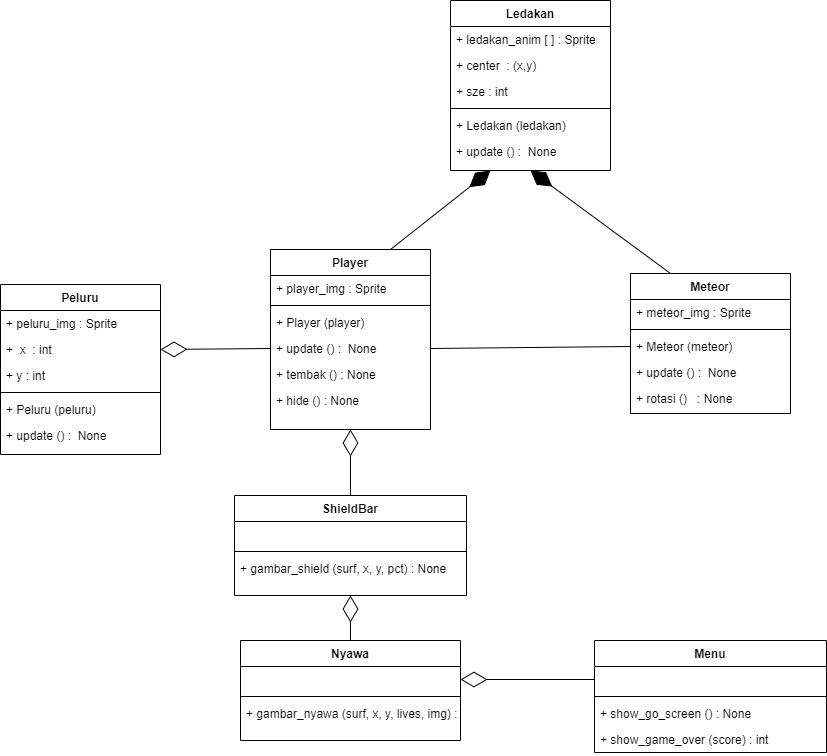

The diagram above was exported from draw.io. Its source (the exported page's mxGraphModel, read from the mxfile embedded in the PNG):
<mxGraphModel dx="1984" dy="1769" grid="1" gridSize="10" guides="1" tooltips="1" connect="1" arrows="1" fold="1" page="1" pageScale="1" pageWidth="827" pageHeight="1169" math="0" shadow="0">
  <root>
    <mxCell id="WIyWlLk6GJQsqaUBKTNV-0" />
    <mxCell id="WIyWlLk6GJQsqaUBKTNV-1" parent="WIyWlLk6GJQsqaUBKTNV-0" />
    <mxCell id="zkfFHV4jXpPFQw0GAbJ--17" value="Player" style="swimlane;fontStyle=1;align=center;verticalAlign=top;childLayout=stackLayout;horizontal=1;startSize=26;horizontalStack=0;resizeParent=1;resizeLast=0;collapsible=1;marginBottom=0;rounded=0;shadow=0;strokeWidth=1;" parent="WIyWlLk6GJQsqaUBKTNV-1" vertex="1">
      <mxGeometry x="180" y="239" width="160" height="180" as="geometry">
        <mxRectangle x="550" y="140" width="160" height="26" as="alternateBounds" />
      </mxGeometry>
    </mxCell>
    <mxCell id="zkfFHV4jXpPFQw0GAbJ--18" value="+ player_img : Sprite" style="text;align=left;verticalAlign=top;spacingLeft=4;spacingRight=4;overflow=hidden;rotatable=0;points=[[0,0.5],[1,0.5]];portConstraint=eastwest;" parent="zkfFHV4jXpPFQw0GAbJ--17" vertex="1">
      <mxGeometry y="26" width="160" height="26" as="geometry" />
    </mxCell>
    <mxCell id="zkfFHV4jXpPFQw0GAbJ--23" value="" style="line;html=1;strokeWidth=1;align=left;verticalAlign=middle;spacingTop=-1;spacingLeft=3;spacingRight=3;rotatable=0;labelPosition=right;points=[];portConstraint=eastwest;" parent="zkfFHV4jXpPFQw0GAbJ--17" vertex="1">
      <mxGeometry y="52" width="160" height="8" as="geometry" />
    </mxCell>
    <mxCell id="LEAbgz7uzzdSM9bQTEd7-1" value="+ Player (player)  " style="text;align=left;verticalAlign=top;spacingLeft=4;spacingRight=4;overflow=hidden;rotatable=0;points=[[0,0.5],[1,0.5]];portConstraint=eastwest;" parent="zkfFHV4jXpPFQw0GAbJ--17" vertex="1">
      <mxGeometry y="60" width="160" height="26" as="geometry" />
    </mxCell>
    <mxCell id="zkfFHV4jXpPFQw0GAbJ--24" value="+ update () :  None" style="text;align=left;verticalAlign=top;spacingLeft=4;spacingRight=4;overflow=hidden;rotatable=0;points=[[0,0.5],[1,0.5]];portConstraint=eastwest;" parent="zkfFHV4jXpPFQw0GAbJ--17" vertex="1">
      <mxGeometry y="86" width="160" height="26" as="geometry" />
    </mxCell>
    <mxCell id="zkfFHV4jXpPFQw0GAbJ--25" value="+ tembak () : None" style="text;align=left;verticalAlign=top;spacingLeft=4;spacingRight=4;overflow=hidden;rotatable=0;points=[[0,0.5],[1,0.5]];portConstraint=eastwest;" parent="zkfFHV4jXpPFQw0GAbJ--17" vertex="1">
      <mxGeometry y="112" width="160" height="26" as="geometry" />
    </mxCell>
    <mxCell id="LEAbgz7uzzdSM9bQTEd7-0" value="+ hide () : None " style="text;align=left;verticalAlign=top;spacingLeft=4;spacingRight=4;overflow=hidden;rotatable=0;points=[[0,0.5],[1,0.5]];portConstraint=eastwest;" parent="zkfFHV4jXpPFQw0GAbJ--17" vertex="1">
      <mxGeometry y="138" width="160" height="26" as="geometry" />
    </mxCell>
    <mxCell id="LEAbgz7uzzdSM9bQTEd7-9" value="Peluru" style="swimlane;fontStyle=1;align=center;verticalAlign=top;childLayout=stackLayout;horizontal=1;startSize=26;horizontalStack=0;resizeParent=1;resizeLast=0;collapsible=1;marginBottom=0;rounded=0;shadow=0;strokeWidth=1;" parent="WIyWlLk6GJQsqaUBKTNV-1" vertex="1">
      <mxGeometry x="-90" y="274" width="160" height="170" as="geometry">
        <mxRectangle x="550" y="140" width="160" height="26" as="alternateBounds" />
      </mxGeometry>
    </mxCell>
    <mxCell id="LEAbgz7uzzdSM9bQTEd7-10" value="+ peluru_img : Sprite " style="text;align=left;verticalAlign=top;spacingLeft=4;spacingRight=4;overflow=hidden;rotatable=0;points=[[0,0.5],[1,0.5]];portConstraint=eastwest;" parent="LEAbgz7uzzdSM9bQTEd7-9" vertex="1">
      <mxGeometry y="26" width="160" height="26" as="geometry" />
    </mxCell>
    <mxCell id="LEAbgz7uzzdSM9bQTEd7-16" value="+  x  : int" style="text;align=left;verticalAlign=top;spacingLeft=4;spacingRight=4;overflow=hidden;rotatable=0;points=[[0,0.5],[1,0.5]];portConstraint=eastwest;" parent="LEAbgz7uzzdSM9bQTEd7-9" vertex="1">
      <mxGeometry y="52" width="160" height="26" as="geometry" />
    </mxCell>
    <mxCell id="LEAbgz7uzzdSM9bQTEd7-17" value="+ y : int " style="text;align=left;verticalAlign=top;spacingLeft=4;spacingRight=4;overflow=hidden;rotatable=0;points=[[0,0.5],[1,0.5]];portConstraint=eastwest;" parent="LEAbgz7uzzdSM9bQTEd7-9" vertex="1">
      <mxGeometry y="78" width="160" height="26" as="geometry" />
    </mxCell>
    <mxCell id="LEAbgz7uzzdSM9bQTEd7-11" value="" style="line;html=1;strokeWidth=1;align=left;verticalAlign=middle;spacingTop=-1;spacingLeft=3;spacingRight=3;rotatable=0;labelPosition=right;points=[];portConstraint=eastwest;" parent="LEAbgz7uzzdSM9bQTEd7-9" vertex="1">
      <mxGeometry y="104" width="160" height="8" as="geometry" />
    </mxCell>
    <mxCell id="LEAbgz7uzzdSM9bQTEd7-12" value="+ Peluru (peluru)" style="text;align=left;verticalAlign=top;spacingLeft=4;spacingRight=4;overflow=hidden;rotatable=0;points=[[0,0.5],[1,0.5]];portConstraint=eastwest;" parent="LEAbgz7uzzdSM9bQTEd7-9" vertex="1">
      <mxGeometry y="112" width="160" height="26" as="geometry" />
    </mxCell>
    <mxCell id="LEAbgz7uzzdSM9bQTEd7-13" value="+ update () :  None" style="text;align=left;verticalAlign=top;spacingLeft=4;spacingRight=4;overflow=hidden;rotatable=0;points=[[0,0.5],[1,0.5]];portConstraint=eastwest;" parent="LEAbgz7uzzdSM9bQTEd7-9" vertex="1">
      <mxGeometry y="138" width="160" height="26" as="geometry" />
    </mxCell>
    <mxCell id="LEAbgz7uzzdSM9bQTEd7-18" value="Meteor" style="swimlane;fontStyle=1;align=center;verticalAlign=top;childLayout=stackLayout;horizontal=1;startSize=26;horizontalStack=0;resizeParent=1;resizeLast=0;collapsible=1;marginBottom=0;rounded=0;shadow=0;strokeWidth=1;" parent="WIyWlLk6GJQsqaUBKTNV-1" vertex="1">
      <mxGeometry x="540" y="263" width="160" height="140" as="geometry">
        <mxRectangle x="550" y="140" width="160" height="26" as="alternateBounds" />
      </mxGeometry>
    </mxCell>
    <mxCell id="LEAbgz7uzzdSM9bQTEd7-19" value="+ meteor_img : Sprite " style="text;align=left;verticalAlign=top;spacingLeft=4;spacingRight=4;overflow=hidden;rotatable=0;points=[[0,0.5],[1,0.5]];portConstraint=eastwest;" parent="LEAbgz7uzzdSM9bQTEd7-18" vertex="1">
      <mxGeometry y="26" width="160" height="26" as="geometry" />
    </mxCell>
    <mxCell id="LEAbgz7uzzdSM9bQTEd7-22" value="" style="line;html=1;strokeWidth=1;align=left;verticalAlign=middle;spacingTop=-1;spacingLeft=3;spacingRight=3;rotatable=0;labelPosition=right;points=[];portConstraint=eastwest;" parent="LEAbgz7uzzdSM9bQTEd7-18" vertex="1">
      <mxGeometry y="52" width="160" height="8" as="geometry" />
    </mxCell>
    <mxCell id="LEAbgz7uzzdSM9bQTEd7-23" value="+ Meteor (meteor)" style="text;align=left;verticalAlign=top;spacingLeft=4;spacingRight=4;overflow=hidden;rotatable=0;points=[[0,0.5],[1,0.5]];portConstraint=eastwest;" parent="LEAbgz7uzzdSM9bQTEd7-18" vertex="1">
      <mxGeometry y="60" width="160" height="26" as="geometry" />
    </mxCell>
    <mxCell id="LEAbgz7uzzdSM9bQTEd7-24" value="+ update () :  None" style="text;align=left;verticalAlign=top;spacingLeft=4;spacingRight=4;overflow=hidden;rotatable=0;points=[[0,0.5],[1,0.5]];portConstraint=eastwest;" parent="LEAbgz7uzzdSM9bQTEd7-18" vertex="1">
      <mxGeometry y="86" width="160" height="26" as="geometry" />
    </mxCell>
    <mxCell id="LEAbgz7uzzdSM9bQTEd7-25" value="+ rotasi ()   : None " style="text;align=left;verticalAlign=top;spacingLeft=4;spacingRight=4;overflow=hidden;rotatable=0;points=[[0,0.5],[1,0.5]];portConstraint=eastwest;" parent="LEAbgz7uzzdSM9bQTEd7-18" vertex="1">
      <mxGeometry y="112" width="160" height="26" as="geometry" />
    </mxCell>
    <mxCell id="LEAbgz7uzzdSM9bQTEd7-32" value="Menu" style="swimlane;fontStyle=1;align=center;verticalAlign=top;childLayout=stackLayout;horizontal=1;startSize=26;horizontalStack=0;resizeParent=1;resizeLast=0;collapsible=1;marginBottom=0;rounded=0;shadow=0;strokeWidth=1;" parent="WIyWlLk6GJQsqaUBKTNV-1" vertex="1">
      <mxGeometry x="504" y="630" width="232" height="112" as="geometry">
        <mxRectangle x="550" y="140" width="160" height="26" as="alternateBounds" />
      </mxGeometry>
    </mxCell>
    <mxCell id="LEAbgz7uzzdSM9bQTEd7-33" value=" " style="text;align=left;verticalAlign=top;spacingLeft=4;spacingRight=4;overflow=hidden;rotatable=0;points=[[0,0.5],[1,0.5]];portConstraint=eastwest;" parent="LEAbgz7uzzdSM9bQTEd7-32" vertex="1">
      <mxGeometry y="26" width="232" height="26" as="geometry" />
    </mxCell>
    <mxCell id="LEAbgz7uzzdSM9bQTEd7-34" value="" style="line;html=1;strokeWidth=1;align=left;verticalAlign=middle;spacingTop=-1;spacingLeft=3;spacingRight=3;rotatable=0;labelPosition=right;points=[];portConstraint=eastwest;" parent="LEAbgz7uzzdSM9bQTEd7-32" vertex="1">
      <mxGeometry y="52" width="232" height="8" as="geometry" />
    </mxCell>
    <mxCell id="LEAbgz7uzzdSM9bQTEd7-35" value="+ show_go_screen () : None " style="text;align=left;verticalAlign=top;spacingLeft=4;spacingRight=4;overflow=hidden;rotatable=0;points=[[0,0.5],[1,0.5]];portConstraint=eastwest;" parent="LEAbgz7uzzdSM9bQTEd7-32" vertex="1">
      <mxGeometry y="60" width="232" height="26" as="geometry" />
    </mxCell>
    <mxCell id="r8dm7RdALLcHCxeplEX3-0" value="+ show_game_over (score) : int" style="text;align=left;verticalAlign=top;spacingLeft=4;spacingRight=4;overflow=hidden;rotatable=0;points=[[0,0.5],[1,0.5]];portConstraint=eastwest;" vertex="1" parent="LEAbgz7uzzdSM9bQTEd7-32">
      <mxGeometry y="86" width="232" height="26" as="geometry" />
    </mxCell>
    <mxCell id="LEAbgz7uzzdSM9bQTEd7-36" value="Ledakan" style="swimlane;fontStyle=1;align=center;verticalAlign=top;childLayout=stackLayout;horizontal=1;startSize=26;horizontalStack=0;resizeParent=1;resizeLast=0;collapsible=1;marginBottom=0;rounded=0;shadow=0;strokeWidth=1;" parent="WIyWlLk6GJQsqaUBKTNV-1" vertex="1">
      <mxGeometry x="360" y="-10" width="160" height="170" as="geometry">
        <mxRectangle x="550" y="140" width="160" height="26" as="alternateBounds" />
      </mxGeometry>
    </mxCell>
    <mxCell id="LEAbgz7uzzdSM9bQTEd7-37" value="+ ledakan_anim [ ] : Sprite" style="text;align=left;verticalAlign=top;spacingLeft=4;spacingRight=4;overflow=hidden;rotatable=0;points=[[0,0.5],[1,0.5]];portConstraint=eastwest;" parent="LEAbgz7uzzdSM9bQTEd7-36" vertex="1">
      <mxGeometry y="26" width="160" height="26" as="geometry" />
    </mxCell>
    <mxCell id="LEAbgz7uzzdSM9bQTEd7-38" value="+ center  : (x,y)" style="text;align=left;verticalAlign=top;spacingLeft=4;spacingRight=4;overflow=hidden;rotatable=0;points=[[0,0.5],[1,0.5]];portConstraint=eastwest;" parent="LEAbgz7uzzdSM9bQTEd7-36" vertex="1">
      <mxGeometry y="52" width="160" height="26" as="geometry" />
    </mxCell>
    <mxCell id="LEAbgz7uzzdSM9bQTEd7-39" value="+ sze : int" style="text;align=left;verticalAlign=top;spacingLeft=4;spacingRight=4;overflow=hidden;rotatable=0;points=[[0,0.5],[1,0.5]];portConstraint=eastwest;" parent="LEAbgz7uzzdSM9bQTEd7-36" vertex="1">
      <mxGeometry y="78" width="160" height="26" as="geometry" />
    </mxCell>
    <mxCell id="LEAbgz7uzzdSM9bQTEd7-40" value="" style="line;html=1;strokeWidth=1;align=left;verticalAlign=middle;spacingTop=-1;spacingLeft=3;spacingRight=3;rotatable=0;labelPosition=right;points=[];portConstraint=eastwest;" parent="LEAbgz7uzzdSM9bQTEd7-36" vertex="1">
      <mxGeometry y="104" width="160" height="8" as="geometry" />
    </mxCell>
    <mxCell id="LEAbgz7uzzdSM9bQTEd7-41" value="+ Ledakan (ledakan)" style="text;align=left;verticalAlign=top;spacingLeft=4;spacingRight=4;overflow=hidden;rotatable=0;points=[[0,0.5],[1,0.5]];portConstraint=eastwest;" parent="LEAbgz7uzzdSM9bQTEd7-36" vertex="1">
      <mxGeometry y="112" width="160" height="26" as="geometry" />
    </mxCell>
    <mxCell id="LEAbgz7uzzdSM9bQTEd7-42" value="+ update () :  None" style="text;align=left;verticalAlign=top;spacingLeft=4;spacingRight=4;overflow=hidden;rotatable=0;points=[[0,0.5],[1,0.5]];portConstraint=eastwest;" parent="LEAbgz7uzzdSM9bQTEd7-36" vertex="1">
      <mxGeometry y="138" width="160" height="26" as="geometry" />
    </mxCell>
    <mxCell id="LEAbgz7uzzdSM9bQTEd7-50" value="ShieldBar" style="swimlane;fontStyle=1;align=center;verticalAlign=top;childLayout=stackLayout;horizontal=1;startSize=26;horizontalStack=0;resizeParent=1;resizeLast=0;collapsible=1;marginBottom=0;rounded=0;shadow=0;strokeWidth=1;" parent="WIyWlLk6GJQsqaUBKTNV-1" vertex="1">
      <mxGeometry x="144" y="485" width="232" height="100" as="geometry">
        <mxRectangle x="550" y="140" width="160" height="26" as="alternateBounds" />
      </mxGeometry>
    </mxCell>
    <mxCell id="LEAbgz7uzzdSM9bQTEd7-51" value=" " style="text;align=left;verticalAlign=top;spacingLeft=4;spacingRight=4;overflow=hidden;rotatable=0;points=[[0,0.5],[1,0.5]];portConstraint=eastwest;" parent="LEAbgz7uzzdSM9bQTEd7-50" vertex="1">
      <mxGeometry y="26" width="232" height="26" as="geometry" />
    </mxCell>
    <mxCell id="LEAbgz7uzzdSM9bQTEd7-52" value="" style="line;html=1;strokeWidth=1;align=left;verticalAlign=middle;spacingTop=-1;spacingLeft=3;spacingRight=3;rotatable=0;labelPosition=right;points=[];portConstraint=eastwest;" parent="LEAbgz7uzzdSM9bQTEd7-50" vertex="1">
      <mxGeometry y="52" width="232" height="8" as="geometry" />
    </mxCell>
    <mxCell id="LEAbgz7uzzdSM9bQTEd7-53" value="+ gambar_shield (surf, x, y, pct) : None " style="text;align=left;verticalAlign=top;spacingLeft=4;spacingRight=4;overflow=hidden;rotatable=0;points=[[0,0.5],[1,0.5]];portConstraint=eastwest;" parent="LEAbgz7uzzdSM9bQTEd7-50" vertex="1">
      <mxGeometry y="60" width="232" height="26" as="geometry" />
    </mxCell>
    <mxCell id="r8dm7RdALLcHCxeplEX3-1" value="" style="endArrow=diamondThin;endFill=0;endSize=24;html=1;rounded=0;exitX=0;exitY=0.5;exitDx=0;exitDy=0;entryX=1;entryY=0.5;entryDx=0;entryDy=0;" edge="1" parent="WIyWlLk6GJQsqaUBKTNV-1" source="zkfFHV4jXpPFQw0GAbJ--24" target="LEAbgz7uzzdSM9bQTEd7-16">
      <mxGeometry width="160" relative="1" as="geometry">
        <mxPoint x="270" y="240" as="sourcePoint" />
        <mxPoint x="70" y="330" as="targetPoint" />
      </mxGeometry>
    </mxCell>
    <mxCell id="r8dm7RdALLcHCxeplEX3-5" value="" style="endArrow=diamondThin;endFill=1;endSize=24;html=1;rounded=0;exitX=0.75;exitY=0;exitDx=0;exitDy=0;entryX=0.25;entryY=1;entryDx=0;entryDy=0;" edge="1" parent="WIyWlLk6GJQsqaUBKTNV-1" source="zkfFHV4jXpPFQw0GAbJ--17" target="LEAbgz7uzzdSM9bQTEd7-36">
      <mxGeometry width="160" relative="1" as="geometry">
        <mxPoint x="230" y="480" as="sourcePoint" />
        <mxPoint x="390" y="480" as="targetPoint" />
      </mxGeometry>
    </mxCell>
    <mxCell id="r8dm7RdALLcHCxeplEX3-6" value="" style="endArrow=diamondThin;endFill=1;endSize=24;html=1;rounded=0;exitX=0.25;exitY=0;exitDx=0;exitDy=0;entryX=0.5;entryY=1;entryDx=0;entryDy=0;" edge="1" parent="WIyWlLk6GJQsqaUBKTNV-1" source="LEAbgz7uzzdSM9bQTEd7-18" target="LEAbgz7uzzdSM9bQTEd7-36">
      <mxGeometry width="160" relative="1" as="geometry">
        <mxPoint x="410" y="530" as="sourcePoint" />
        <mxPoint x="490" y="410" as="targetPoint" />
      </mxGeometry>
    </mxCell>
    <mxCell id="LEAbgz7uzzdSM9bQTEd7-26" value="Nyawa" style="swimlane;fontStyle=1;align=center;verticalAlign=top;childLayout=stackLayout;horizontal=1;startSize=26;horizontalStack=0;resizeParent=1;resizeLast=0;collapsible=1;marginBottom=0;rounded=0;shadow=0;strokeWidth=1;" parent="WIyWlLk6GJQsqaUBKTNV-1" vertex="1">
      <mxGeometry x="150" y="630" width="220" height="100" as="geometry">
        <mxRectangle x="550" y="140" width="160" height="26" as="alternateBounds" />
      </mxGeometry>
    </mxCell>
    <mxCell id="LEAbgz7uzzdSM9bQTEd7-27" value=" " style="text;align=left;verticalAlign=top;spacingLeft=4;spacingRight=4;overflow=hidden;rotatable=0;points=[[0,0.5],[1,0.5]];portConstraint=eastwest;" parent="LEAbgz7uzzdSM9bQTEd7-26" vertex="1">
      <mxGeometry y="26" width="220" height="26" as="geometry" />
    </mxCell>
    <mxCell id="LEAbgz7uzzdSM9bQTEd7-28" value="" style="line;html=1;strokeWidth=1;align=left;verticalAlign=middle;spacingTop=-1;spacingLeft=3;spacingRight=3;rotatable=0;labelPosition=right;points=[];portConstraint=eastwest;" parent="LEAbgz7uzzdSM9bQTEd7-26" vertex="1">
      <mxGeometry y="52" width="220" height="8" as="geometry" />
    </mxCell>
    <mxCell id="LEAbgz7uzzdSM9bQTEd7-29" value="+ gambar_nyawa (surf, x, y, lives, img) : None" style="text;align=left;verticalAlign=top;spacingLeft=4;spacingRight=4;overflow=hidden;rotatable=0;points=[[0,0.5],[1,0.5]];portConstraint=eastwest;" parent="LEAbgz7uzzdSM9bQTEd7-26" vertex="1">
      <mxGeometry y="60" width="220" height="26" as="geometry" />
    </mxCell>
    <mxCell id="r8dm7RdALLcHCxeplEX3-8" value="" style="endArrow=diamondThin;endFill=0;endSize=24;html=1;rounded=0;exitX=0.5;exitY=0;exitDx=0;exitDy=0;entryX=0.5;entryY=1;entryDx=0;entryDy=0;" edge="1" parent="WIyWlLk6GJQsqaUBKTNV-1" source="LEAbgz7uzzdSM9bQTEd7-26" target="LEAbgz7uzzdSM9bQTEd7-50">
      <mxGeometry width="160" relative="1" as="geometry">
        <mxPoint x="330" y="940" as="sourcePoint" />
        <mxPoint x="490" y="940" as="targetPoint" />
      </mxGeometry>
    </mxCell>
    <mxCell id="r8dm7RdALLcHCxeplEX3-9" value="" style="endArrow=diamondThin;endFill=0;endSize=24;html=1;rounded=0;entryX=0.5;entryY=1;entryDx=0;entryDy=0;" edge="1" parent="WIyWlLk6GJQsqaUBKTNV-1" source="LEAbgz7uzzdSM9bQTEd7-50" target="zkfFHV4jXpPFQw0GAbJ--17">
      <mxGeometry width="160" relative="1" as="geometry">
        <mxPoint x="190" y="790" as="sourcePoint" />
        <mxPoint x="189.5499999999999" y="710" as="targetPoint" />
      </mxGeometry>
    </mxCell>
    <mxCell id="r8dm7RdALLcHCxeplEX3-17" value="" style="endArrow=none;html=1;rounded=0;entryX=0;entryY=0.5;entryDx=0;entryDy=0;exitX=1;exitY=0.5;exitDx=0;exitDy=0;" edge="1" parent="WIyWlLk6GJQsqaUBKTNV-1" source="zkfFHV4jXpPFQw0GAbJ--24" target="LEAbgz7uzzdSM9bQTEd7-23">
      <mxGeometry width="50" height="50" relative="1" as="geometry">
        <mxPoint x="200" y="570" as="sourcePoint" />
        <mxPoint x="250" y="520" as="targetPoint" />
      </mxGeometry>
    </mxCell>
    <mxCell id="r8dm7RdALLcHCxeplEX3-20" value="" style="endArrow=diamondThin;endFill=0;endSize=24;html=1;rounded=0;exitX=0;exitY=0.5;exitDx=0;exitDy=0;entryX=1;entryY=0.5;entryDx=0;entryDy=0;" edge="1" parent="WIyWlLk6GJQsqaUBKTNV-1" source="LEAbgz7uzzdSM9bQTEd7-33" target="LEAbgz7uzzdSM9bQTEd7-27">
      <mxGeometry width="160" relative="1" as="geometry">
        <mxPoint x="380.0000000000001" y="1090" as="sourcePoint" />
        <mxPoint x="380.0000000000001" y="960" as="targetPoint" />
      </mxGeometry>
    </mxCell>
  </root>
</mxGraphModel>